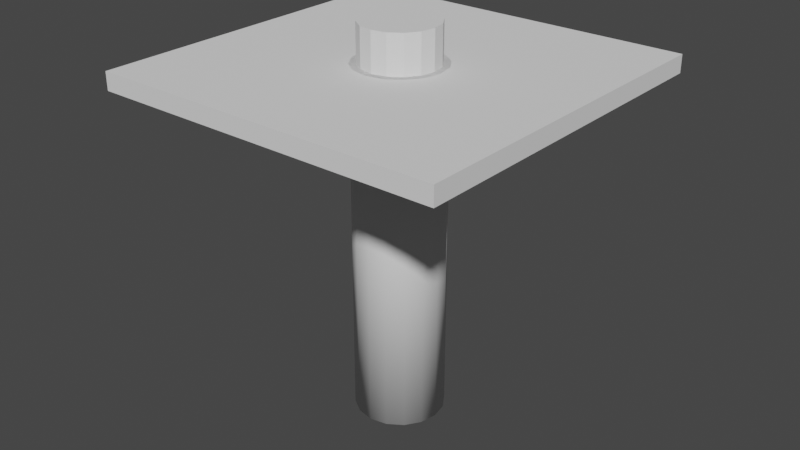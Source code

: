 # Source: well.blend  (saved by Blender 2.90.8; exported with 4.5.12 LTS)
import bpy
from mathutils import Matrix  # noqa: F401  (used for matrix-valued properties, if any)

bpy.ops.wm.read_factory_settings(use_empty=True)
scene = bpy.context.scene
scene.name = 'Scene'

# ---- collections
col_collection = bpy.data.collections.new('Collection'); scene.collection.children.link(col_collection)

# ---- world
world_world = bpy.data.worlds.new('World'); scene.world = world_world
world_world.use_nodes = True; world_world.node_tree.nodes.clear()
_N = world_world.node_tree.nodes; _L = world_world.node_tree.links
n0 = _N.new('ShaderNodeOutputWorld'); n0.name = 'World Output'; n0.location = (300, 300)
n1 = _N.new('ShaderNodeBackground'); n1.name = 'Background'; n1.location = (10, 300)
n1.inputs[0].default_value = (0.05088, 0.05088, 0.05088, 1.0)
_L.new(n1.outputs[0], n0.inputs[0])
n0.is_active_output = True
world_world.color = (0.05088, 0.05088, 0.05088)
world_world.use_sun_shadow = False
world_world.sun_shadow_jitter_overblur = 0.0

# ---- meshes
me_cylinder = bpy.data.meshes.new('Cylinder')
me_cylinder.from_pydata([(1.156e-07, 0.8821, -10.0), (1.156e-07, 0.8821, -1.192e-07), (-0.3376, 0.815, -10.0), (-0.3376, 0.815, -1.192e-07), (-0.6238, 0.6238, -10.0), (-0.6238, 0.6238, -1.192e-07), (-0.815, 0.3376, -10.0), (-0.815, 0.3376, -1.192e-07), (-0.8821, -3.677e-08, -10.0), (-0.8821, -3.677e-08, -1.192e-07), (-0.815, -0.3376, -10.0), (-0.815, -0.3376, -1.192e-07), (-0.6238, -0.6238, -10.0), (-0.6238, -0.6238, -1.192e-07), (-0.3376, -0.815, -10.0), (-0.3376, -0.815, -1.192e-07), (-1.764e-08, -0.8821, -10.0), (-1.764e-08, -0.8821, -1.192e-07), (0.3376, -0.815, -10.0), (0.3376, -0.815, -1.192e-07), (0.6238, -0.6238, -10.0), (0.6238, -0.6238, -1.192e-07), (0.815, -0.3376, -10.0), (0.815, -0.3376, -1.192e-07), (0.8821, 1.231e-08, -10.0), (0.8821, 1.231e-08, -1.192e-07), (0.815, 0.3376, -10.0), (0.815, 0.3376, -1.192e-07), (0.6238, 0.6238, -10.0), (0.6238, 0.6238, -1.192e-07), (0.3376, 0.815, -10.0), (0.3376, 0.815, -1.192e-07), (1.441e-07, 1.268, -10.0), (-0.4851, 1.171, -10.0), (-0.8963, 0.8963, -10.0), (-1.171, 0.4851, -10.0), (-1.268, -5.447e-08, -10.0), (-1.171, -0.4851, -10.0), (-0.8963, -0.8963, -10.0), (-0.4851, -1.171, -10.0), (-4.732e-08, -1.268, -10.0), (0.4851, -1.171, -10.0), (0.8963, -0.8963, -10.0), (1.171, -0.4851, -10.0), (1.268, 1.605e-08, -10.0), (1.171, 0.4851, -10.0), (0.8963, 0.8963, -10.0), (0.4851, 1.171, -10.0), (1.441e-07, 1.268, -1.192e-07), (-0.4851, 1.171, -1.192e-07), (-0.8963, 0.8963, -1.192e-07), (-1.171, 0.4851, -1.192e-07), (-1.268, -5.447e-08, -1.192e-07), (-1.171, -0.4851, -1.192e-07), (-0.8963, -0.8963, -1.192e-07), (-0.4851, -1.171, -1.192e-07), (-4.732e-08, -1.268, -1.192e-07), (0.4851, -1.171, -1.192e-07), (0.8963, -0.8963, -1.192e-07), (1.171, -0.4851, -1.192e-07), (1.268, 1.605e-08, -1.192e-07), (1.171, 0.4851, -1.192e-07), (0.8963, 0.8963, -1.192e-07), (0.4851, 1.171, -1.192e-07)], [], [(0, 1, 3, 2), (2, 3, 5, 4), (4, 5, 7, 6), (6, 7, 9, 8), (8, 9, 11, 10), (10, 11, 13, 12), (12, 13, 15, 14), (14, 15, 17, 16), (16, 17, 19, 18), (18, 19, 21, 20), (20, 21, 23, 22), (22, 23, 25, 24), (24, 25, 27, 26), (26, 27, 29, 28), (28, 29, 31, 30), (30, 31, 1, 0), (2, 4, 34, 33), (12, 14, 39, 38), (22, 24, 44, 43), (8, 10, 37, 36), (18, 20, 42, 41), (28, 30, 47, 46), (4, 6, 35, 34), (14, 16, 40, 39), (0, 2, 33, 32), (24, 26, 45, 44), (10, 12, 38, 37), (20, 22, 43, 42), (30, 0, 32, 47), (6, 8, 36, 35), (16, 18, 41, 40), (26, 28, 46, 45), (32, 33, 49, 48), (47, 32, 48, 63), (40, 41, 57, 56), (33, 34, 50, 49), (41, 42, 58, 57), (34, 35, 51, 50), (42, 43, 59, 58), (35, 36, 52, 51), (43, 44, 60, 59), (36, 37, 53, 52), (44, 45, 61, 60), (37, 38, 54, 53), (45, 46, 62, 61), (38, 39, 55, 54), (46, 47, 63, 62), (39, 40, 56, 55), (1, 48, 49, 3), (49, 50, 5, 3), (50, 51, 7, 5), (51, 52, 9, 7), (52, 53, 11, 9), (53, 54, 13, 11), (54, 55, 15, 13), (55, 56, 17, 15), (56, 57, 19, 17), (57, 58, 21, 19), (58, 59, 23, 21), (59, 60, 25, 23), (60, 61, 27, 25), (61, 62, 29, 27), (62, 63, 31, 29), (63, 48, 1, 31)])
me_cylinder.polygons.foreach_set('use_smooth', [1, 1, 1, 1, 1, 1, 1, 1, 1, 1, 1, 1, 1, 1, 1, 1, 0, 0, 0, 0, 0, 0, 0, 0, 0, 0, 0, 0, 0, 0, 0, 0, 1, 1, 1, 1, 1, 1, 1, 1, 1, 1, 1, 1, 1, 1, 1, 1, 0, 0, 0, 0, 0, 0, 0, 0, 0, 0, 0, 0, 0, 0, 0, 0])
_uv = me_cylinder.uv_layers.new(name='UVMap')
_uv.uv.foreach_set('vector', [0.5, -2.0, 0.5, 3.0, 0.5625, 3.0, 0.5625, -2.0, 0.5625, -2.0, 0.5625, 3.0, 0.625, 3.0, 0.625, -2.0, 0.625, -2.0, 0.625, 3.0, 0.6875, 3.0, 0.6875, -2.0, 0.6875, -2.0, 0.6875, 3.0, 0.75, 3.0, 0.75, -2.0, 0.75, -2.0, 0.75, 3.0, 0.8125, 3.0, 0.8125, -2.0, 0.8125, -2.0, 0.8125, 3.0, 0.875, 3.0, 0.875, -2.0, 0.875, -2.0, 0.875, 3.0, 0.9375, 3.0, 0.9375, -2.0, 0.9375, -2.0, 0.9375, 3.0, 1.0, 3.0, 1.0, -2.0, 0.0, -2.0, 0.0, 3.0, 0.0625, 3.0, 0.0625, -2.0, 0.0625, -2.0, 0.0625, 3.0, 0.125, 3.0, 0.125, -2.0, 0.125, -2.0, 0.125, 3.0, 0.1875, 3.0, 0.1875, -2.0, 0.1875, -2.0, 0.1875, 3.0, 0.25, 3.0, 0.25, -2.0, 0.25, -2.0, 0.25, 3.0, 0.3125, 3.0, 0.3125, -2.0, 0.3125, -2.0, 0.3125, 3.0, 0.375, 3.0, 0.375, -2.0, 0.375, -2.0, 0.375, 3.0, 0.4375, 3.0, 0.4375, -2.0, 0.4375, -2.0, 0.4375, 3.0, 0.5, 3.0, 0.5, -2.0, 0.3029, 0.2051, 0.2051, 0.3029, 0.07621, 0.2168, 0.2168, 0.07621, 0.3029, 0.7949, 0.4308, 0.8479, 0.4006, 0.9999, 0.2168, 0.9238, 0.8479, 0.5692, 0.8479, 0.4308, 0.9999, 0.4006, 0.9999, 0.5994, 0.1521, 0.5692, 0.2051, 0.6971, 0.07621, 0.7832, 9.998e-05, 0.5994, 0.6971, 0.7949, 0.7949, 0.6971, 0.9238, 0.7832, 0.7832, 0.9238, 0.6971, 0.2051, 0.5692, 0.1521, 0.5994, 9.998e-05, 0.7832, 0.07621, 0.2051, 0.3029, 0.1521, 0.4308, 0.0001, 0.4006, 0.07621, 0.2168, 0.4308, 0.8479, 0.5692, 0.8479, 0.5994, 0.9999, 0.4006, 0.9999, 0.4308, 0.1521, 0.3029, 0.2051, 0.2168, 0.07621, 0.4006, 9.998e-05, 0.8479, 0.4308, 0.7949, 0.3029, 0.9238, 0.2168, 0.9999, 0.4006, 0.2051, 0.6971, 0.3029, 0.7949, 0.2168, 0.9238, 0.07621, 0.7832, 0.7949, 0.6971, 0.8479, 0.5692, 0.9999, 0.5994, 0.9238, 0.7832, 0.5692, 0.1521, 0.4308, 0.1521, 0.4006, 9.998e-05, 0.5994, 9.998e-05, 0.1521, 0.4308, 0.1521, 0.5692, 9.998e-05, 0.5994, 0.0001, 0.4006, 0.5692, 0.8479, 0.6971, 0.7949, 0.7832, 0.9238, 0.5994, 0.9999, 0.7949, 0.3029, 0.6971, 0.2051, 0.7832, 0.07621, 0.9238, 0.2168, 0.5, -2.0, 0.5625, -2.0, 0.5625, 3.0, 0.5, 3.0, 0.4375, -2.0, 0.5, -2.0, 0.5, 3.0, 0.4375, 3.0, 0.0, -2.0, 0.0625, -2.0, 0.0625, 3.0, 0.0, 3.0, 0.5625, -2.0, 0.625, -2.0, 0.625, 3.0, 0.5625, 3.0, 0.0625, -2.0, 0.125, -2.0, 0.125, 3.0, 0.0625, 3.0, 0.625, -2.0, 0.6875, -2.0, 0.6875, 3.0, 0.625, 3.0, 0.125, -2.0, 0.1875, -2.0, 0.1875, 3.0, 0.125, 3.0, 0.6875, -2.0, 0.75, -2.0, 0.75, 3.0, 0.6875, 3.0, 0.1875, -2.0, 0.25, -2.0, 0.25, 3.0, 0.1875, 3.0, 0.75, -2.0, 0.8125, -2.0, 0.8125, 3.0, 0.75, 3.0, 0.25, -2.0, 0.3125, -2.0, 0.3125, 3.0, 0.25, 3.0, 0.8125, -2.0, 0.875, -2.0, 0.875, 3.0, 0.8125, 3.0, 0.3125, -2.0, 0.375, -2.0, 0.375, 3.0, 0.3125, 3.0, 0.875, -2.0, 0.9375, -2.0, 0.9375, 3.0, 0.875, 3.0, 0.375, -2.0, 0.4375, -2.0, 0.4375, 3.0, 0.375, 3.0, 0.9375, -2.0, 1.0, -2.0, 1.0, 3.0, 0.9375, 3.0, 0.848, 0.4308, 1.0, 0.4005, 1.0, 0.5995, 0.848, 0.5692, 1.0, 0.5995, 0.9239, 0.7832, 0.795, 0.6971, 0.848, 0.5692, 0.9239, 0.7832, 0.7832, 0.9239, 0.6971, 0.795, 0.795, 0.6971, 0.7832, 0.9239, 0.5995, 1.0, 0.5692, 0.848, 0.6971, 0.795, 0.5995, 1.0, 0.4005, 1.0, 0.4308, 0.848, 0.5692, 0.848, 0.4005, 1.0, 0.2168, 0.9239, 0.3029, 0.795, 0.4308, 0.848, 0.2168, 0.9239, 0.07612, 0.7832, 0.205, 0.6971, 0.3029, 0.795, 0.07612, 0.7832, 4.794e-08, 0.5995, 0.152, 0.5692, 0.205, 0.6971, 4.794e-08, 0.5995, 0.0, 0.4005, 0.152, 0.4308, 0.152, 0.5692, 0.0, 0.4005, 0.07612, 0.2168, 0.205, 0.3029, 0.152, 0.4308, 0.07612, 0.2168, 0.2168, 0.07612, 0.3029, 0.205, 0.205, 0.3029, 0.2168, 0.07612, 0.4005, 0.0, 0.4308, 0.152, 0.3029, 0.205, 0.4005, 0.0, 0.5995, 4.794e-08, 0.5692, 0.152, 0.4308, 0.152, 0.5995, 4.794e-08, 0.7832, 0.07612, 0.6971, 0.205, 0.5692, 0.152, 0.7832, 0.07612, 0.9239, 0.2168, 0.795, 0.3029, 0.6971, 0.205, 0.9239, 0.2168, 1.0, 0.4005, 0.848, 0.4308, 0.795, 0.3029])
me_cylinder.use_remesh_fix_poles = True
me_cylinder.use_remesh_preserve_attributes = False
me_cylinder.use_mirror_vertex_groups = False
me_cylinder.update()
me_cube_001 = bpy.data.meshes.new('Cube.001')
me_cube_001.from_pydata([(-5.0, -5.0, -8.941e-08), (-5.0, -5.0, -0.5), (-5.0, 5.0, -8.941e-08), (-5.0, 5.0, -0.5), (5.0, -5.0, -8.941e-08), (5.0, -5.0, -0.5), (5.0, 5.0, -8.941e-08), (5.0, 5.0, -0.5), (0.4135, 0.9983, -0.5), (0.4135, 0.9983, -8.941e-08), (-6.987e-08, 1.081, -0.5), (-6.987e-08, 1.081, -8.941e-08), (-1.081, 3.23e-09, -0.5), (-1.081, 3.23e-09, -8.941e-08), (-0.7641, -0.7641, -0.5), (-0.7641, -0.7641, -8.941e-08), (0.7641, -0.7641, -0.5), (0.7641, -0.7641, -8.941e-08), (-0.4135, -0.9983, -0.5), (-0.4135, -0.9983, -8.941e-08), (-0.9983, -0.4135, -0.5), (-0.9983, -0.4135, -8.941e-08), (0.4135, -0.9983, -0.5), (0.4135, -0.9983, -8.941e-08), (1.081, -5.689e-08, -0.5), (1.081, -5.689e-08, -8.941e-08), (-0.7641, 0.7641, -0.5), (-0.7641, 0.7641, -8.941e-08), (0.9983, -0.4135, -0.5), (0.9983, -0.4135, -8.941e-08), (0.9983, 0.4135, -0.5), (0.9983, 0.4135, -8.941e-08), (0.7641, 0.7641, -0.5), (0.7641, 0.7641, -8.941e-08), (-0.4135, 0.9983, -0.5), (-0.4135, 0.9983, -8.941e-08), (-0.9983, 0.4135, -0.5), (-0.9983, 0.4135, -8.941e-08), (9.329e-08, -1.081, -0.5), (9.329e-08, -1.081, -8.941e-08)], [], [(0, 2, 3, 1), (2, 6, 7, 3), (6, 4, 5, 7), (4, 0, 1, 5), (2, 13, 37, 27, 35, 11, 9, 33, 31, 25, 4, 6), (7, 5, 1, 12, 20, 14, 18, 38, 22, 16, 28, 24), (23, 17, 16, 22), (17, 29, 28, 16), (31, 33, 32, 30), (39, 23, 22, 38), (25, 31, 30, 24), (19, 39, 38, 18), (21, 15, 14, 20), (15, 19, 18, 14), (35, 27, 26, 34), (21, 13, 2, 0, 4, 25, 29, 17, 23, 39, 19, 15), (13, 21, 20, 12), (9, 11, 10, 8), (11, 35, 34, 10), (37, 13, 12, 36), (27, 37, 36, 26), (33, 9, 8, 32), (29, 25, 24, 28), (1, 3, 7, 24, 30, 32, 8, 10, 34, 26, 36, 12)])
_uv = me_cube_001.uv_layers.new(name='UVMap')
_uv.uv.foreach_set('vector', [0.5, 0.5, 0.5, 0.0, 0.525, 0.0, 0.525, 0.5, 0.55, 0.4947, 0.55, 0.0, 0.575, 0.0, 0.575, 0.4947, 0.6, 0.0, 0.6, 0.4157, 0.575, 0.4157, 0.575, 0.0, 0.525, 0.5, 0.525, 0.0, 0.55, 0.0, 0.55, 0.5, 4.768e-08, 1.0, 0.196, 0.75, 0.2001, 0.7707, 0.2118, 0.7882, 0.2293, 0.7999, 0.25, 0.804, 0.2707, 0.7999, 0.2882, 0.7882, 0.2999, 0.7707, 0.304, 0.75, 0.5, 0.5, 0.5, 1.0, 0.5, 0.0, 0.5, 0.5, 4.768e-08, 0.5, 0.196, 0.25, 0.2001, 0.2707, 0.2118, 0.2882, 0.2293, 0.2999, 0.25, 0.304, 0.2707, 0.2999, 0.2882, 0.2882, 0.2999, 0.2707, 0.304, 0.25, 0.6, 0.4566, 0.6, 0.4757, 0.575, 0.4757, 0.575, 0.4566, 0.5, 0.5764, 0.5, 0.5589, 0.525, 0.5589, 0.525, 0.5764, 0.5, 0.5175, 0.5, 0.5, 0.525, 0.5, 0.525, 0.5175, 0.6, 0.4356, 0.6, 0.4566, 0.575, 0.4566, 0.575, 0.4356, 0.5, 0.5382, 0.5, 0.5175, 0.525, 0.5175, 0.525, 0.5382, 0.6, 0.4157, 0.6, 0.4356, 0.575, 0.4356, 0.575, 0.4157, 0.525, 0.5406, 0.525, 0.5195, 0.55, 0.5195, 0.55, 0.5406, 0.525, 0.5195, 0.525, 0.5, 0.55, 0.5, 0.55, 0.5195, 0.55, 0.524, 0.55, 0.5064, 0.575, 0.5064, 0.575, 0.524, 0.2001, 0.7293, 0.196, 0.75, 4.768e-08, 1.0, 0.0, 0.5, 0.5, 0.5, 0.304, 0.75, 0.2999, 0.7293, 0.2882, 0.7118, 0.2707, 0.7001, 0.25, 0.696, 0.2293, 0.7001, 0.2118, 0.7118, 0.525, 0.56, 0.525, 0.5406, 0.55, 0.5406, 0.55, 0.56, 0.55, 0.5653, 0.55, 0.5446, 0.575, 0.5446, 0.575, 0.5653, 0.55, 0.5446, 0.55, 0.524, 0.575, 0.524, 0.575, 0.5446, 0.525, 0.5749, 0.525, 0.56, 0.55, 0.56, 0.55, 0.5749, 0.55, 0.5064, 0.55, 0.4947, 0.575, 0.4947, 0.575, 0.5064, 0.55, 0.5828, 0.55, 0.5653, 0.575, 0.5653, 0.575, 0.5828, 0.5, 0.5589, 0.5, 0.5382, 0.525, 0.5382, 0.525, 0.5589, 4.768e-08, 0.5, 0.0, 4.768e-08, 0.5, 0.0, 0.304, 0.25, 0.2999, 0.2293, 0.2882, 0.2118, 0.2707, 0.2001, 0.25, 0.196, 0.2293, 0.2001, 0.2118, 0.2118, 0.2001, 0.2293, 0.196, 0.25])
me_cube_001.use_remesh_fix_poles = True
me_cube_001.use_remesh_preserve_attributes = False
me_cube_001.use_mirror_vertex_groups = False
me_cube_001.update()
me_cylinder_001 = bpy.data.meshes.new('Cylinder.001')
me_cylinder_001.from_pydata([(0.0, 1.0, -1.0), (0.0, 1.0, 1.0), (0.3827, 0.9239, -1.0), (0.3827, 0.9239, 1.0), (0.7071, 0.7071, -1.0), (0.7071, 0.7071, 1.0), (0.9239, 0.3827, -1.0), (0.9239, 0.3827, 1.0), (1.0, -4.371e-08, -1.0), (1.0, -4.371e-08, 1.0), (0.9239, -0.3827, -1.0), (0.9239, -0.3827, 1.0), (0.7071, -0.7071, -1.0), (0.7071, -0.7071, 1.0), (0.3827, -0.9239, -1.0), (0.3827, -0.9239, 1.0), (1.51e-07, -1.0, -1.0), (1.51e-07, -1.0, 1.0), (-0.3827, -0.9239, -1.0), (-0.3827, -0.9239, 1.0), (-0.7071, -0.7071, -1.0), (-0.7071, -0.7071, 1.0), (-0.9239, -0.3827, -1.0), (-0.9239, -0.3827, 1.0), (-1.0, 1.192e-08, -1.0), (-1.0, 1.192e-08, 1.0), (-0.9239, 0.3827, -1.0), (-0.9239, 0.3827, 1.0), (-0.7071, 0.7071, -1.0), (-0.7071, 0.7071, 1.0), (-0.3827, 0.9239, -1.0), (-0.3827, 0.9239, 1.0)], [], [(0, 1, 3, 2), (2, 3, 5, 4), (4, 5, 7, 6), (6, 7, 9, 8), (8, 9, 11, 10), (10, 11, 13, 12), (12, 13, 15, 14), (14, 15, 17, 16), (16, 17, 19, 18), (18, 19, 21, 20), (20, 21, 23, 22), (22, 23, 25, 24), (24, 25, 27, 26), (26, 27, 29, 28), (3, 1, 31, 29, 27, 25, 23, 21, 19, 17, 15, 13, 11, 9, 7, 5), (28, 29, 31, 30), (30, 31, 1, 0), (0, 2, 4, 6, 8, 10, 12, 14, 16, 18, 20, 22, 24, 26, 28, 30)])
_uv = me_cylinder_001.uv_layers.new(name='UVMap')
_uv.uv.foreach_set('vector', [1.0, 0.5, 1.0, 1.0, 0.9375, 1.0, 0.9375, 0.5, 0.9375, 0.5, 0.9375, 1.0, 0.875, 1.0, 0.875, 0.5, 0.875, 0.5, 0.875, 1.0, 0.8125, 1.0, 0.8125, 0.5, 0.8125, 0.5, 0.8125, 1.0, 0.75, 1.0, 0.75, 0.5, 0.75, 0.5, 0.75, 1.0, 0.6875, 1.0, 0.6875, 0.5, 0.6875, 0.5, 0.6875, 1.0, 0.625, 1.0, 0.625, 0.5, 0.625, 0.5, 0.625, 1.0, 0.5625, 1.0, 0.5625, 0.5, 0.5625, 0.5, 0.5625, 1.0, 0.5, 1.0, 0.5, 0.5, 0.5, 0.5, 0.5, 1.0, 0.4375, 1.0, 0.4375, 0.5, 0.4375, 0.5, 0.4375, 1.0, 0.375, 1.0, 0.375, 0.5, 0.375, 0.5, 0.375, 1.0, 0.3125, 1.0, 0.3125, 0.5, 0.3125, 0.5, 0.3125, 1.0, 0.25, 1.0, 0.25, 0.5, 0.25, 0.5, 0.25, 1.0, 0.1875, 1.0, 0.1875, 0.5, 0.1875, 0.5, 0.1875, 1.0, 0.125, 1.0, 0.125, 0.5, 0.3418, 0.4717, 0.25, 0.49, 0.1582, 0.4717, 0.08029, 0.4197, 0.02827, 0.3418, 0.01, 0.25, 0.02827, 0.1582, 0.08029, 0.08029, 0.1582, 0.02827, 0.25, 0.01, 0.3418, 0.02827, 0.4197, 0.08029, 0.4717, 0.1582, 0.49, 0.25, 0.4717, 0.3418, 0.4197, 0.4197, 0.125, 0.5, 0.125, 1.0, 0.0625, 1.0, 0.0625, 0.5, 0.0625, 0.5, 0.0625, 1.0, 0.0, 1.0, 0.0, 0.5, 0.75, 0.49, 0.8418, 0.4717, 0.9197, 0.4197, 0.9717, 0.3418, 0.99, 0.25, 0.9717, 0.1582, 0.9197, 0.08029, 0.8418, 0.02827, 0.75, 0.01, 0.6582, 0.02827, 0.5803, 0.08029, 0.5283, 0.1582, 0.51, 0.25, 0.5283, 0.3418, 0.5803, 0.4197, 0.6582, 0.4717])
me_cylinder_001.use_remesh_fix_poles = True
me_cylinder_001.use_remesh_preserve_attributes = False
me_cylinder_001.use_mirror_vertex_groups = False
me_cylinder_001.update()

# ---- objects
ob_well = bpy.data.objects.new('Well', me_cylinder)
ob_floorwithhole = bpy.data.objects.new('FloorWithHole', me_cube_001)
ob_cylinder_001 = bpy.data.objects.new('Cylinder.001', me_cylinder_001)

# ---- transforms, parenting, visibility, modifiers, constraints
ob_well.location = (0.0, 0.0, 0.0)
ob_well.lineart.crease_threshold = 0.0
ob_floorwithhole.location = (0.0, 0.0, 0.0)
ob_floorwithhole.lineart.crease_threshold = 0.0
ob_cylinder_001.location = (0.0, 0.0, 0.0)
ob_cylinder_001.scale = (1.077, 1.077, 1.077)
ob_cylinder_001.lineart.crease_threshold = 0.0

# ---- collection membership
col_collection.objects.link(ob_well)
col_collection.objects.link(ob_floorwithhole)
col_collection.objects.link(ob_cylinder_001)

# ---- scene / render settings (as saved in the file)
scene.frame_start = 1; scene.frame_end = 250; scene.frame_set(1)
scene.render.engine = 'BLENDER_EEVEE_NEXT'
scene.cycles.use_denoising = False
scene.cycles.samples = 128
scene.cycles.sampling_pattern = 'TABULATED_SOBOL'
scene.cycles.use_adaptive_sampling = False
scene.cycles.use_light_tree = False
scene.view_settings.view_transform = 'Filmic'
bpy.context.view_layer.update()

# ---- added for rendering (the .blend has no active camera and no usable light): camera, sun
cam_auto = bpy.data.cameras.new('AutoCamera')
cam_auto.lens = 50.0
cam_auto.sensor_width = 36.0
cam_auto.clip_end = 1000.0
ob_auto_camera = bpy.data.objects.new('AutoCamera', cam_auto)
scene.collection.objects.link(ob_auto_camera)
ob_auto_camera.location = (16.6205, -19.9446, 8.83478)
ob_auto_camera.rotation_euler = (1.09748, -7.21219e-08, 0.694738)
scene.camera = ob_auto_camera
light_auto_sun = bpy.data.lights.new('AutoSun', 'SUN')
light_auto_sun.energy = 3.0
light_auto_sun.angle = 0.0523599
ob_auto_sun = bpy.data.objects.new('AutoSun', light_auto_sun)
scene.collection.objects.link(ob_auto_sun)
ob_auto_sun.rotation_euler = (0.872665, 0.174533, 0.523599)
bpy.context.view_layer.update()

